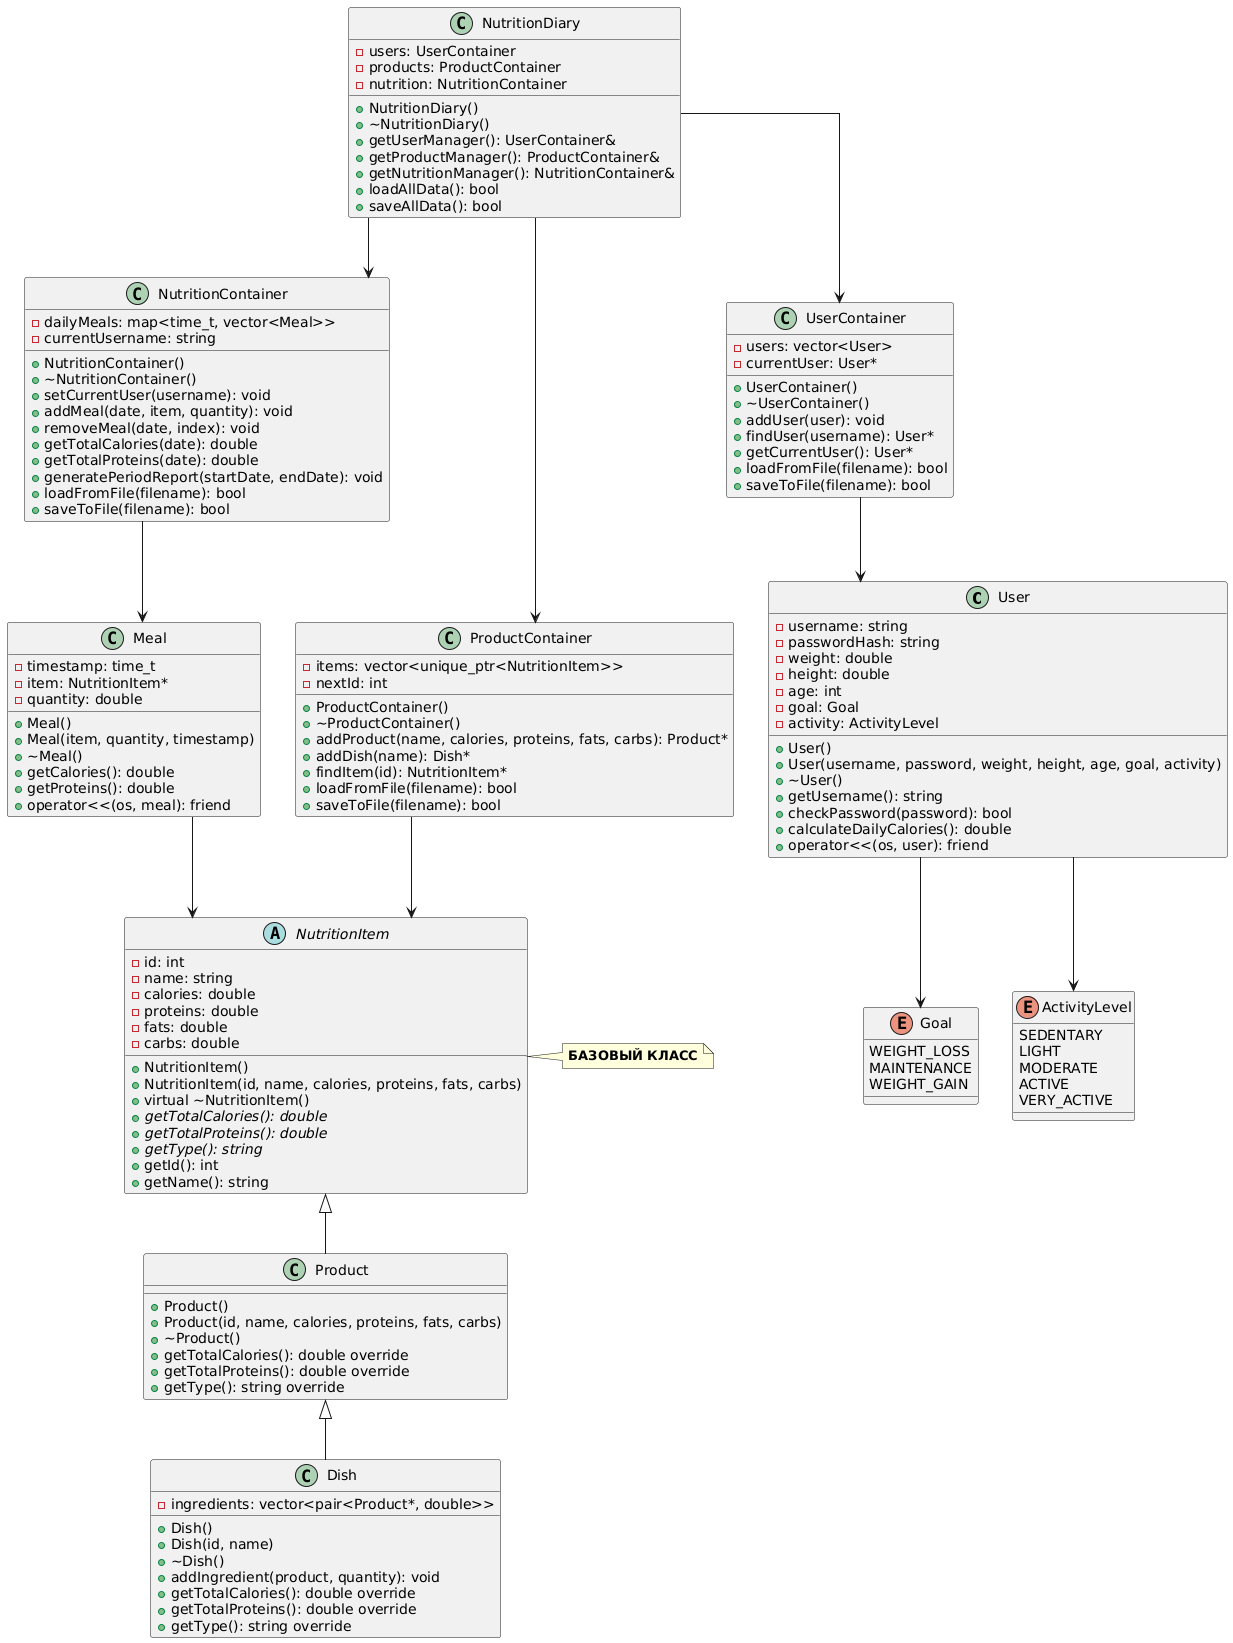

The diagram above was rendered by PlantUML. Its source (embedded in the PNG):
@startuml
skinparam linetype ortho

class User {
  - username: string
  - passwordHash: string
  - weight: double
  - height: double
  - age: int
  - goal: Goal
  - activity: ActivityLevel
  + User()
  + User(username, password, weight, height, age, goal, activity)
  + ~User()
  + getUsername(): string
  + checkPassword(password): bool
  + calculateDailyCalories(): double
  + operator<<(os, user): friend
}

abstract class NutritionItem {
  - id: int
  - name: string
  - calories: double
  - proteins: double
  - fats: double
  - carbs: double
  + NutritionItem()
  + NutritionItem(id, name, calories, proteins, fats, carbs)
  + virtual ~NutritionItem()
  + {abstract} getTotalCalories(): double
  + {abstract} getTotalProteins(): double
  + {abstract} getType(): string
  + getId(): int
  + getName(): string
}

class Product {
  + Product()
  + Product(id, name, calories, proteins, fats, carbs)
  + ~Product()
  + getTotalCalories(): double override
  + getTotalProteins(): double override
  + getType(): string override
}

class Dish {
  - ingredients: vector<pair<Product*, double>>
  + Dish()
  + Dish(id, name)
  + ~Dish()
  + addIngredient(product, quantity): void
  + getTotalCalories(): double override
  + getTotalProteins(): double override
  + getType(): string override
}

class Meal {
  - timestamp: time_t
  - item: NutritionItem*
  - quantity: double
  + Meal()
  + Meal(item, quantity, timestamp)
  + ~Meal()
  + getCalories(): double
  + getProteins(): double
  + operator<<(os, meal): friend
}

class NutritionContainer {
  - dailyMeals: map<time_t, vector<Meal>>
  - currentUsername: string
  + NutritionContainer()
  + ~NutritionContainer()
  + setCurrentUser(username): void
  + addMeal(date, item, quantity): void
  + removeMeal(date, index): void
  + getTotalCalories(date): double
  + getTotalProteins(date): double
  + generatePeriodReport(startDate, endDate): void
  + loadFromFile(filename): bool
  + saveToFile(filename): bool
}

class UserContainer {
  - users: vector<User>
  - currentUser: User*
  + UserContainer()
  + ~UserContainer()
  + addUser(user): void
  + findUser(username): User*
  + getCurrentUser(): User*
  + loadFromFile(filename): bool
  + saveToFile(filename): bool
}

class ProductContainer {
  - items: vector<unique_ptr<NutritionItem>>
  - nextId: int
  + ProductContainer()
  + ~ProductContainer()
  + addProduct(name, calories, proteins, fats, carbs): Product*
  + addDish(name): Dish*
  + findItem(id): NutritionItem*
  + loadFromFile(filename): bool
  + saveToFile(filename): bool
}

class NutritionDiary {
  - users: UserContainer
  - products: ProductContainer
  - nutrition: NutritionContainer
  + NutritionDiary()
  + ~NutritionDiary()
  + getUserManager(): UserContainer&
  + getProductManager(): ProductContainer&
  + getNutritionManager(): NutritionContainer&
  + loadAllData(): bool
  + saveAllData(): bool
}

enum Goal {
  WEIGHT_LOSS
  MAINTENANCE
  WEIGHT_GAIN
}

enum ActivityLevel {
  SEDENTARY
  LIGHT
  MODERATE
  ACTIVE
  VERY_ACTIVE
}

' Трехуровневое наследование с треугольными стрелками
NutritionItem <|-- Product
Product <|-- Dish

' Композиция с треугольными стрелками
NutritionDiary --> UserContainer
NutritionDiary --> ProductContainer
NutritionDiary --> NutritionContainer

NutritionContainer --> Meal
Meal --> NutritionItem

UserContainer --> User
ProductContainer --> NutritionItem

User --> Goal
User --> ActivityLevel

note right of NutritionItem
  <b>БАЗОВЫЙ КЛАСС</b>
end note
@enduml